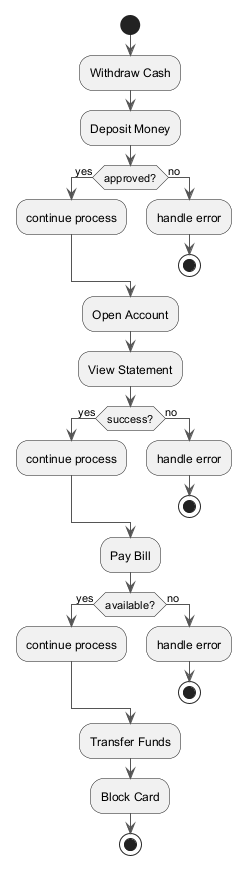

The diagram above was rendered by PlantUML. Its source (embedded in the PNG):
@startuml
skinparam monochrome true
skinparam ArrowColor #555555
start
:Withdraw Cash;
:Deposit Money;
if (approved?) then (yes)
:continue process;
else (no)
:handle error;
stop
endif
:Open Account;
:View Statement;
if (success?) then (yes)
:continue process;
else (no)
:handle error;
stop
endif
:Pay Bill;
if (available?) then (yes)
:continue process;
else (no)
:handle error;
stop
endif
:Transfer Funds;
:Block Card;
stop
@enduml